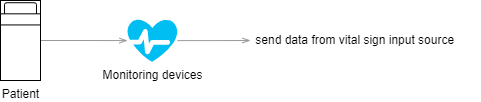

The diagram above was exported from draw.io. Its source (the exported page's mxGraphModel, read from the mxfile embedded in the PNG):
<mxGraphModel dx="1050" dy="629" grid="1" gridSize="10" guides="1" tooltips="1" connect="1" arrows="1" fold="1" page="1" pageScale="1" pageWidth="827" pageHeight="1169" math="0" shadow="0">
  <root>
    <mxCell id="0" />
    <mxCell id="1" parent="0" />
    <mxCell id="-e4hrReZDuSXfDJRCLk7-1" value="" style="edgeStyle=orthogonalEdgeStyle;rounded=0;orthogonalLoop=1;jettySize=auto;html=1;strokeColor=#999999;endArrow=openThin;endFill=0;" parent="1" source="-e4hrReZDuSXfDJRCLk7-2" target="-e4hrReZDuSXfDJRCLk7-5" edge="1">
      <mxGeometry relative="1" as="geometry" />
    </mxCell>
    <mxCell id="-e4hrReZDuSXfDJRCLk7-2" value="Patient" style="verticalLabelPosition=bottom;html=1;verticalAlign=top;align=center;shape=mxgraph.floorplan.bed_single;" parent="1" vertex="1">
      <mxGeometry x="110" y="35" width="40" height="80" as="geometry" />
    </mxCell>
    <mxCell id="-e4hrReZDuSXfDJRCLk7-3" value="&amp;nbsp;send data from&amp;nbsp;vital sign input source" style="text;html=1;align=left;verticalAlign=middle;resizable=0;points=[];autosize=1;strokeColor=none;fillColor=none;" parent="1" vertex="1">
      <mxGeometry x="360" y="60" width="230" height="30" as="geometry" />
    </mxCell>
    <mxCell id="-e4hrReZDuSXfDJRCLk7-4" style="edgeStyle=orthogonalEdgeStyle;rounded=0;orthogonalLoop=1;jettySize=auto;html=1;strokeColor=#999999;endArrow=openThin;endFill=0;" parent="1" source="-e4hrReZDuSXfDJRCLk7-5" target="-e4hrReZDuSXfDJRCLk7-3" edge="1">
      <mxGeometry relative="1" as="geometry" />
    </mxCell>
    <mxCell id="-e4hrReZDuSXfDJRCLk7-5" value="Monitoring devices" style="verticalLabelPosition=bottom;html=1;verticalAlign=top;align=center;strokeColor=none;fillColor=#00BEF2;shape=mxgraph.azure.health_monitoring;" parent="1" vertex="1">
      <mxGeometry x="237" y="53.75" width="50" height="42.5" as="geometry" />
    </mxCell>
  </root>
</mxGraphModel>